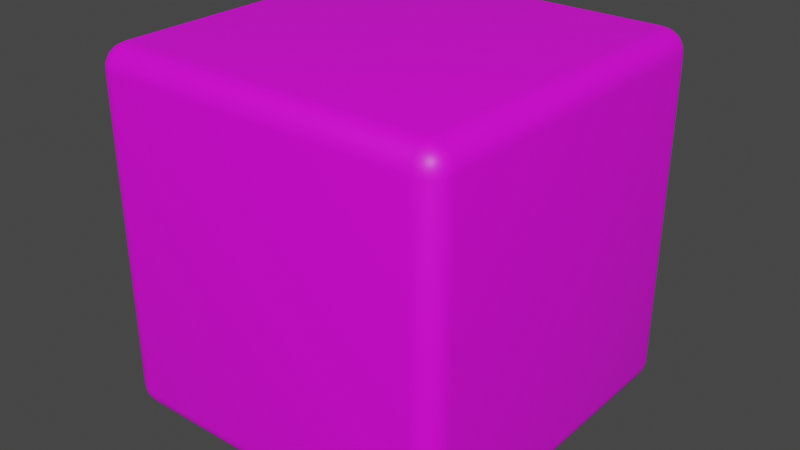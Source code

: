 # Source: triggers.blend  (saved by Blender 3.4.6; exported with 4.5.12 LTS)
import bpy
from mathutils import Matrix  # noqa: F401  (used for matrix-valued properties, if any)

bpy.ops.wm.read_factory_settings(use_empty=True)
scene = bpy.context.scene
scene.name = 'Scene'

# ---- images (referenced by path relative to the original .blend; pixels are not part of the script)
import os
ASSET_DIR = os.environ.get("B2B_ASSET_DIR", "")  # directory of the original .blend (textures are referenced by path, not embedded)
HERE = os.path.dirname(os.path.abspath(__file__))  # packed textures are extracted next to this script under _unpacked/

def load_image(name, relpath, width, height, colorspace="sRGB"):
    """Load a texture the original file referenced (path relative to the .blend, or extracted next to this script)."""
    p = next((c for c in (os.path.join(HERE, relpath), os.path.join(ASSET_DIR, relpath)) if relpath and os.path.exists(c)), "")
    if p:
        img = bpy.data.images.load(p, check_existing=True)
        img.name = name
    else:  # same state as the original file: an image datablock whose file is absent (Cycles renders it pink)
        img = bpy.data.images.new(name, width, height)
        img.source = "FILE"
        img.filepath = "//" + (relpath or name)
    img.colorspace_settings.name = colorspace
    return img
img_trigger_once_ingame_png = load_image('trigger_once_ingame.png', 'trigger_once_ingame.png', 1024, 1024, 'sRGB')

# ---- materials (node trees are filled in below, after node groups)
mat_trigger = bpy.data.materials.new('trigger')
mat_trigger.use_transparent_shadow = False

# ---- material node trees
mat_trigger.use_nodes = True; mat_trigger.node_tree.nodes.clear()
_N = mat_trigger.node_tree.nodes; _L = mat_trigger.node_tree.links
n0 = _N.new('ShaderNodeBsdfPrincipled'); n0.name = 'Principled BSDF'; n0.location = (10, 300)
n0.distribution = 'GGX'
n0.subsurface_method = 'RANDOM_WALK_SKIN'
n0.inputs[3].default_value = 1.45
n0.inputs[27].default_value = (0.0, 0.0, 0.0, 1.0)
n0.inputs[28].default_value = 1.0
n1 = _N.new('ShaderNodeOutputMaterial'); n1.name = 'Material Output'; n1.location = (300, 300)
n2 = _N.new('ShaderNodeTexImage'); n2.name = 'Image Texture'; n2.location = (-280, 269)
n2.image = img_trigger_once_ingame_png
_L.new(n0.outputs[0], n1.inputs[0])
_L.new(n2.outputs[0], n0.inputs[0])
n1.is_active_output = True

# ---- world
world_world = bpy.data.worlds.new('World'); scene.world = world_world
world_world.use_nodes = True; world_world.node_tree.nodes.clear()
_N = world_world.node_tree.nodes; _L = world_world.node_tree.links
n0 = _N.new('ShaderNodeOutputWorld'); n0.name = 'World Output'; n0.location = (300, 300)
n1 = _N.new('ShaderNodeBackground'); n1.name = 'Background'; n1.location = (10, 300)
n1.inputs[0].default_value = (0.05088, 0.05088, 0.05088, 1.0)
_L.new(n1.outputs[0], n0.inputs[0])
n0.is_active_output = True
world_world.color = (0.05088, 0.05088, 0.05088)
world_world.use_sun_shadow = False
world_world.sun_shadow_jitter_overblur = 0.0

# ---- meshes
me_cube = bpy.data.meshes.new('Cube')
me_cube.from_pydata([(-63.0, -63.0, -63.0), (-63.0, -63.0, 63.0), (-63.0, 63.0, -63.0), (-63.0, 63.0, 63.0), (63.0, -63.0, -63.0), (63.0, -63.0, 63.0), (63.0, 63.0, -63.0), (63.0, 63.0, 63.0)], [], [(0, 1, 3, 2), (2, 3, 7, 6), (6, 7, 5, 4), (4, 5, 1, 0), (2, 6, 4, 0), (7, 3, 1, 5)])
me_cube.polygons.foreach_set('use_smooth', [True] * 6)
_uv = me_cube.uv_layers.new(name='UVMap')
_uv.uv.foreach_set('vector', [1.0, 0.0, 1.0, 1.0, 0.0, 1.0, 0.0, 0.0, 1.0, 0.0, 1.0, 1.0, 0.0, 1.0, 0.0, 0.0, 1.0, 0.0, 1.0, 1.0, 0.0, 1.0, 0.0, 0.0, 1.0, 0.0, 1.0, 1.0, 0.0, 1.0, 0.0, 0.0, 0.0, 0.0, 1.0, 0.0, 1.0, 1.0, 0.0, 1.0, 0.0, 0.0, 1.0, 0.0, 1.0, 1.0, 0.0, 1.0])
me_cube.materials.append(mat_trigger)
me_cube.update()
me_cube.normals_split_custom_set([tuple(v) for v in zip(*[iter([-0.5774, -0.5774, -0.5774, -0.5774, -0.5774, 0.5774, -0.5774, 0.5774, 0.5774, -0.5774, 0.5774, -0.5774, -0.5774, 0.5774, -0.5774, -0.5774, 0.5774, 0.5774, 0.5774, 0.5774, 0.5774, 0.5774, 0.5774, -0.5774, 0.5774, 0.5774, -0.5774, 0.5774, 0.5774, 0.5774, 0.5774, -0.5774, 0.5774, 0.5774, -0.5774, -0.5774, 0.5774, -0.5774, -0.5774, 0.5774, -0.5774, 0.5774, -0.5774, -0.5774, 0.5774, -0.5774, -0.5774, -0.5774, -0.5774, 0.5774, -0.5774, 0.5774, 0.5774, -0.5774, 0.5774, -0.5774, -0.5774, -0.5774, -0.5774, -0.5774, 0.5774, 0.5774, 0.5774, -0.5774, 0.5774, 0.5774, -0.5774, -0.5774, 0.5774, 0.5774, -0.5774, 0.5774])] * 3)])

# ---- objects
ob_trigger_ref = bpy.data.objects.new('trigger_ref', me_cube)

# ---- transforms, parenting, visibility, modifiers, constraints
ob_trigger_ref.location = (0.0, 0.0, 0.0)
_m = ob_trigger_ref.modifiers.new('Bevel', 'BEVEL')
_m.width = 8.0
_m.width_pct = 8.0
_m.segments = 5

# ---- collection membership
scene.collection.objects.link(ob_trigger_ref)

# ---- scene / render settings (as saved in the file)
scene.frame_start = 1; scene.frame_end = 250; scene.frame_set(1)
scene.render.engine = 'BLENDER_EEVEE_NEXT'
scene.cycles.use_denoising = False
scene.cycles.sampling_pattern = 'TABULATED_SOBOL'
scene.cycles.use_light_tree = False
scene.view_settings.view_transform = 'Filmic'
bpy.context.view_layer.update()

# ---- added for rendering (the .blend has no active camera and no usable light): camera, sun
cam_auto = bpy.data.cameras.new('AutoCamera')
cam_auto.lens = 50.0
cam_auto.sensor_width = 36.0
cam_auto.clip_end = 3543.67
ob_auto_camera = bpy.data.objects.new('AutoCamera', cam_auto)
scene.collection.objects.link(ob_auto_camera)
ob_auto_camera.location = (201.92, -242.303, 161.536)
ob_auto_camera.rotation_euler = (1.09748, -7.21219e-08, 0.694738)
scene.camera = ob_auto_camera
light_auto_sun = bpy.data.lights.new('AutoSun', 'SUN')
light_auto_sun.energy = 3.0
light_auto_sun.angle = 0.0523599
ob_auto_sun = bpy.data.objects.new('AutoSun', light_auto_sun)
scene.collection.objects.link(ob_auto_sun)
ob_auto_sun.rotation_euler = (0.872665, 0.174533, 0.523599)
bpy.context.view_layer.update()
